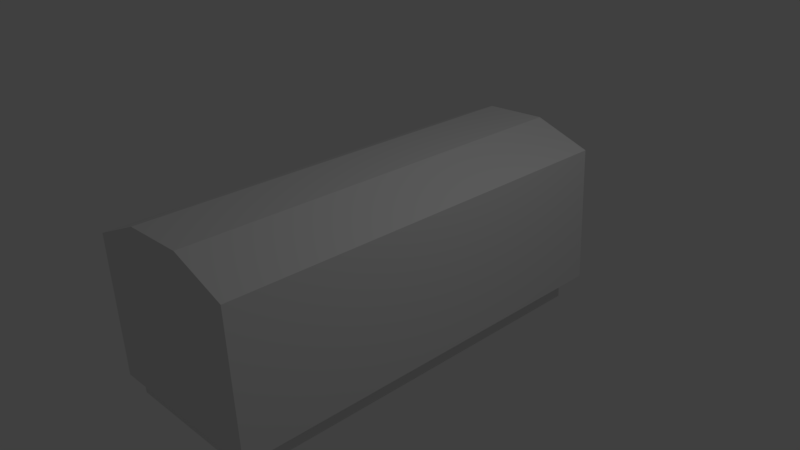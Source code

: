 # Source: subway.blend  (saved by Blender 2.79.0; exported with 4.5.12 LTS)
import bpy
from mathutils import Matrix  # noqa: F401  (used for matrix-valued properties, if any)

bpy.ops.wm.read_factory_settings(use_empty=True)
scene = bpy.context.scene
scene.name = 'Scene'

# ---- collections
col_collection_1 = bpy.data.collections.new('Collection 1'); scene.collection.children.link(col_collection_1)

# ---- materials (node trees are filled in below, after node groups)
mat_material = bpy.data.materials.new('Material')
mat_material.alpha_threshold = 0.0
mat_material.use_transparent_shadow = False
mat_material.roughness = 0.5
mat_material.line_color = (0.0, 0.0, 0.0, 1.0)

# ---- material node trees

# ---- world
world_world = bpy.data.worlds.new('World'); scene.world = world_world
world_world.color = (0.05088, 0.05088, 0.05088)
world_world.use_sun_shadow = False
world_world.sun_shadow_jitter_overblur = 0.0
world_world.cycles.sampling_method = 'MANUAL'

# ---- cameras
cam_camera = bpy.data.cameras.new('Camera')
cam_camera.clip_end = 100.0
cam_camera.lens = 35.0
cam_camera.sensor_width = 32.0
cam_camera.sensor_height = 18.0
cam_camera.ortho_scale = 7.314
cam_camera.dof.focus_distance = 0.0
cam_camera.dof.aperture_fstop = 128.0

# ---- lights
light_lamp = bpy.data.lights.new('Lamp', 'POINT')
light_lamp.transmission_factor = 0.0
light_lamp.cutoff_distance = 30.0
light_lamp.energy = 100.0
light_lamp.shadow_buffer_clip_start = 1.001
light_lamp.shadow_soft_size = 0.1
light_lamp.shadow_maximum_resolution = 0.006
light_lamp.use_absolute_resolution = True

# ---- meshes
me_cube = bpy.data.meshes.new('Cube')
me_cube.from_pydata([(-1.271, 2.889, 0.8592), (-1.198, 2.889, -1.047), (1.188, 2.889, 0.9536), (1.262, 2.889, -0.9522), (-1.271, -2.889, 0.8592), (-1.198, -2.889, -1.047), (1.188, -2.889, 0.9536), (1.262, -2.889, -0.9522), (-0.4948, 2.889, 1.201), (0.3878, 2.889, 1.235), (0.3878, -2.889, 1.235), (-0.4948, -2.889, 1.201), (1.131, -2.782, -0.9572), (1.131, 2.581, -0.9572), (-1.067, 2.581, -1.042), (-1.067, -2.782, -1.042), (1.14, -2.782, -1.209), (1.14, 2.581, -1.209), (-1.058, 2.581, -1.293), (-1.058, -2.782, -1.293)], [], [(3, 2, 6, 7), (7, 6, 10, 11, 4, 5), (3, 7, 12, 13), (5, 4, 0, 1), (1, 0, 8, 9, 2, 3), (9, 10, 6, 2), (0, 4, 11, 8), (8, 11, 10, 9), (12, 15, 19, 16), (1, 3, 13, 14), (7, 5, 15, 12), (5, 1, 14, 15), (19, 18, 17, 16), (13, 12, 16, 17), (14, 13, 17, 18), (15, 14, 18, 19)])
_uv = me_cube.uv_layers.new(name='UVMap')
_uv.uv.foreach_set('vector', [0.6545, 0.5403, 0.6562, 0.9702, 0.01225, 0.9687, 0.0106, 0.5389, 0.9669, 0.3466, 0.9654, 0.8521, 0.8924, 0.9242, 0.8099, 0.9243, 0.7422, 0.8367, 0.7362, 0.3572, 0.4878, 0.5013, 0.4856, 0.5013, 0.4856, 0.5013, 0.4878, 0.5013, 0.6758, 0.5412, 0.6715, 0.9818, 0.0127, 0.9695, 0.01694, 0.5289, 0.9606, 0.3585, 0.956, 0.835, 0.8918, 0.9125, 0.8104, 0.911, 0.7407, 0.8316, 0.737, 0.3551, 0.4911, 0.9708, 0.5409, 0.9712, 0.5409, 0.9841, 0.491, 0.9836, 0.4899, 0.9694, 0.5398, 0.9699, 0.5398, 0.9828, 0.4899, 0.9823, 0.49, 0.9648, 0.5399, 0.9653, 0.5399, 0.9856, 0.49, 0.9851, 0.7849, 0.2471, 0.9235, 0.2471, 0.9235, 0.2895, 0.7849, 0.2895, 0.4431, 0.5081, 0.4597, 0.5084, 0.4597, 0.5084, 0.4431, 0.5081, 0.4433, 0.508, 0.4881, 0.5007, 0.4881, 0.5007, 0.4433, 0.508, 0.4879, 0.5013, 0.5132, 0.4955, 0.5132, 0.4955, 0.4879, 0.5013, 0.5085, 0.5096, 0.4794, 0.5101, 0.4794, 0.4833, 0.5084, 0.4828, 0.6615, 0.5217, 0.01307, 0.5217, 0.01307, 0.4373, 0.6615, 0.4373, 0.9187, 0.3293, 0.7813, 0.3293, 0.7813, 0.2873, 0.9187, 0.2873, 0.06318, 0.4523, 0.6762, 0.4499, 0.6762, 0.5297, 0.06318, 0.5272])
me_cube.materials.append(mat_material)
me_cube.use_remesh_preserve_volume = False
me_cube.use_remesh_preserve_attributes = False
me_cube.use_mirror_vertex_groups = False
me_cube.update()

# ---- objects
ob_subway = bpy.data.objects.new('Subway', me_cube)
ob_lamp = bpy.data.objects.new('Lamp', light_lamp)
ob_camera = bpy.data.objects.new('Camera', cam_camera)

# ---- transforms, parenting, visibility, modifiers, constraints
ob_subway.location = (0.0, 0.0, 0.0)
ob_subway.rotation_euler = (0.0, -0.02094, 0.0)
ob_subway.lock_rotations_4d = False
ob_subway.empty_display_type = 'ARROWS'
ob_subway.lineart.crease_threshold = 0.0
ob_lamp.location = (4.076, 1.005, 5.904)
ob_lamp.rotation_euler = (0.6503, 0.05522, 1.866)
ob_lamp.lock_rotations_4d = False
ob_lamp.empty_display_type = 'ARROWS'
ob_lamp.color = (0.0, 0.0, 0.0, 0.0)
ob_lamp.lineart.crease_threshold = 0.0
ob_camera.location = (7.481, -6.508, 5.344)
ob_camera.rotation_euler = (1.109, 0.0, 0.8149)
ob_camera.lock_rotations_4d = False
ob_camera.empty_display_type = 'ARROWS'
ob_camera.color = (0.0, 0.0, 0.0, 0.0)
ob_camera.hide_viewport = True
ob_camera.display_type = 'WIRE'
ob_camera.lineart.crease_threshold = 0.0

# ---- collection membership
col_collection_1.objects.link(ob_subway)
col_collection_1.objects.link(ob_lamp)
col_collection_1.objects.link(ob_camera)

# ---- scene / render settings (as saved in the file)
scene.camera = ob_camera
scene.frame_start = 1; scene.frame_end = 46; scene.frame_set(12)
scene.render.engine = 'BLENDER_EEVEE_NEXT'
scene.render.resolution_percentage = 50
scene.render.dither_intensity = 0.0
scene.cycles.use_denoising = False
scene.cycles.samples = 128
scene.cycles.sampling_pattern = 'TABULATED_SOBOL'
scene.cycles.use_adaptive_sampling = False
scene.cycles.use_light_tree = False
scene.cycles.blur_glossy = 0.0
scene.cycles.sample_clamp_indirect = 0.0
scene.view_settings.view_transform = 'Standard'
bpy.context.view_layer.update()
